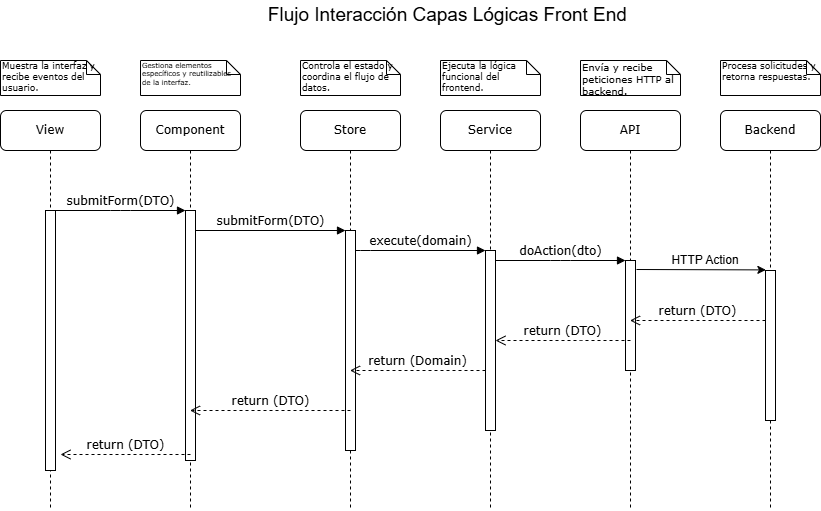

The diagram above was exported from draw.io. Its source (the exported page's mxGraphModel, read from the mxfile embedded in the PNG):
<mxGraphModel dx="1015" dy="1412" grid="1" gridSize="10" guides="1" tooltips="1" connect="1" arrows="1" fold="1" page="1" pageScale="1" pageWidth="1100" pageHeight="850" background="none" math="0" shadow="0">
  <root>
    <mxCell id="0" />
    <mxCell id="1" parent="0" />
    <mxCell id="7baba1c4bc27f4b0-2" parent="1" style="shape=umlLifeline;perimeter=lifelinePerimeter;whiteSpace=wrap;html=1;container=1;collapsible=0;recursiveResize=0;outlineConnect=0;rounded=1;shadow=0;comic=0;labelBackgroundColor=none;strokeWidth=1;fontFamily=Verdana;fontSize=12;align=center;" value="Component" vertex="1">
      <mxGeometry height="400" width="100" x="240" y="80" as="geometry" />
    </mxCell>
    <mxCell id="7baba1c4bc27f4b0-10" parent="7baba1c4bc27f4b0-2" style="html=1;points=[];perimeter=orthogonalPerimeter;rounded=0;shadow=0;comic=0;labelBackgroundColor=none;strokeWidth=1;fontFamily=Verdana;fontSize=12;align=center;" value="" vertex="1">
      <mxGeometry height="250" width="10" x="45" y="100" as="geometry" />
    </mxCell>
    <mxCell id="7baba1c4bc27f4b0-3" parent="1" style="shape=umlLifeline;perimeter=lifelinePerimeter;whiteSpace=wrap;html=1;container=1;collapsible=0;recursiveResize=0;outlineConnect=0;rounded=1;shadow=0;comic=0;labelBackgroundColor=none;strokeWidth=1;fontFamily=Verdana;fontSize=12;align=center;" value="Store" vertex="1">
      <mxGeometry height="400" width="100" x="400" y="80" as="geometry" />
    </mxCell>
    <mxCell id="7baba1c4bc27f4b0-13" parent="7baba1c4bc27f4b0-3" style="html=1;points=[];perimeter=orthogonalPerimeter;rounded=0;shadow=0;comic=0;labelBackgroundColor=none;strokeWidth=1;fontFamily=Verdana;fontSize=12;align=center;" value="" vertex="1">
      <mxGeometry height="220" width="10" x="45" y="120" as="geometry" />
    </mxCell>
    <mxCell id="7baba1c4bc27f4b0-4" parent="1" style="shape=umlLifeline;perimeter=lifelinePerimeter;whiteSpace=wrap;html=1;container=1;collapsible=0;recursiveResize=0;outlineConnect=0;rounded=1;shadow=0;comic=0;labelBackgroundColor=none;strokeWidth=1;fontFamily=Verdana;fontSize=12;align=center;" value="Service" vertex="1">
      <mxGeometry height="400" width="100" x="540" y="80" as="geometry" />
    </mxCell>
    <mxCell id="7baba1c4bc27f4b0-5" parent="1" style="shape=umlLifeline;perimeter=lifelinePerimeter;whiteSpace=wrap;html=1;container=1;collapsible=0;recursiveResize=0;outlineConnect=0;rounded=1;shadow=0;comic=0;labelBackgroundColor=none;strokeWidth=1;fontFamily=Verdana;fontSize=12;align=center;" value="API" vertex="1">
      <mxGeometry height="400" width="100" x="680" y="80" as="geometry" />
    </mxCell>
    <mxCell id="7baba1c4bc27f4b0-6" parent="1" style="shape=umlLifeline;perimeter=lifelinePerimeter;whiteSpace=wrap;html=1;container=1;collapsible=0;recursiveResize=0;outlineConnect=0;rounded=1;shadow=0;comic=0;labelBackgroundColor=none;strokeWidth=1;fontFamily=Verdana;fontSize=12;align=center;" value="Backend" vertex="1">
      <mxGeometry height="400" width="100" x="820" y="80" as="geometry" />
    </mxCell>
    <mxCell id="4YTCmi0dX1FyRjAqFrqM-3" parent="7baba1c4bc27f4b0-6" style="html=1;points=[];perimeter=orthogonalPerimeter;rounded=0;shadow=0;comic=0;labelBackgroundColor=none;strokeWidth=1;fontFamily=Verdana;fontSize=12;align=center;" value="" vertex="1">
      <mxGeometry height="150" width="10" x="45" y="160" as="geometry" />
    </mxCell>
    <mxCell id="7baba1c4bc27f4b0-8" parent="1" style="shape=umlLifeline;perimeter=lifelinePerimeter;whiteSpace=wrap;html=1;container=1;collapsible=0;recursiveResize=0;outlineConnect=0;rounded=1;shadow=0;comic=0;labelBackgroundColor=none;strokeWidth=1;fontFamily=Verdana;fontSize=12;align=center;" value="View" vertex="1">
      <mxGeometry height="400" width="100" x="100" y="80" as="geometry" />
    </mxCell>
    <mxCell id="7baba1c4bc27f4b0-9" parent="7baba1c4bc27f4b0-8" style="html=1;points=[];perimeter=orthogonalPerimeter;rounded=0;shadow=0;comic=0;labelBackgroundColor=none;strokeWidth=1;fontFamily=Verdana;fontSize=12;align=center;" value="" vertex="1">
      <mxGeometry height="260" width="10" x="45" y="100" as="geometry" />
    </mxCell>
    <mxCell id="4YTCmi0dX1FyRjAqFrqM-10" edge="1" parent="7baba1c4bc27f4b0-8" style="html=1;verticalAlign=bottom;endArrow=open;dashed=1;endSize=8;labelBackgroundColor=none;fontFamily=Verdana;fontSize=12;edgeStyle=elbowEdgeStyle;elbow=vertical;" value="return (DTO)">
      <mxGeometry relative="1" as="geometry">
        <Array as="points">
          <mxPoint x="140" y="344" />
          <mxPoint x="170" y="344" />
        </Array>
        <mxPoint x="190" y="344" as="sourcePoint" />
        <mxPoint x="60" y="344" as="targetPoint" />
      </mxGeometry>
    </mxCell>
    <mxCell id="7baba1c4bc27f4b0-16" parent="1" style="html=1;points=[];perimeter=orthogonalPerimeter;rounded=0;shadow=0;comic=0;labelBackgroundColor=none;strokeWidth=1;fontFamily=Verdana;fontSize=12;align=center;" value="" vertex="1">
      <mxGeometry height="180" width="10" x="585" y="220" as="geometry" />
    </mxCell>
    <mxCell id="7baba1c4bc27f4b0-17" edge="1" parent="1" source="7baba1c4bc27f4b0-13" style="html=1;verticalAlign=bottom;endArrow=block;labelBackgroundColor=none;fontFamily=Verdana;fontSize=12;edgeStyle=elbowEdgeStyle;elbow=vertical;" target="7baba1c4bc27f4b0-16" value="execute(domain)">
      <mxGeometry relative="1" as="geometry">
        <Array as="points">
          <mxPoint x="460" y="220" />
        </Array>
        <mxPoint x="510" y="220" as="sourcePoint" />
      </mxGeometry>
    </mxCell>
    <mxCell id="7baba1c4bc27f4b0-19" parent="1" style="html=1;points=[];perimeter=orthogonalPerimeter;rounded=0;shadow=0;comic=0;labelBackgroundColor=none;strokeWidth=1;fontFamily=Verdana;fontSize=12;align=center;" value="" vertex="1">
      <mxGeometry height="110" width="10" x="725" y="230" as="geometry" />
    </mxCell>
    <mxCell id="7baba1c4bc27f4b0-20" edge="1" parent="1" source="7baba1c4bc27f4b0-16" style="html=1;verticalAlign=bottom;endArrow=block;entryX=0;entryY=0;labelBackgroundColor=none;fontFamily=Verdana;fontSize=12;edgeStyle=elbowEdgeStyle;elbow=vertical;" target="7baba1c4bc27f4b0-19" value="doAction(dto)">
      <mxGeometry relative="1" as="geometry">
        <mxPoint x="650" y="230" as="sourcePoint" />
      </mxGeometry>
    </mxCell>
    <mxCell id="7baba1c4bc27f4b0-21" edge="1" parent="1" style="html=1;verticalAlign=bottom;endArrow=open;dashed=1;endSize=8;labelBackgroundColor=none;fontFamily=Verdana;fontSize=12;edgeStyle=elbowEdgeStyle;elbow=vertical;" target="7baba1c4bc27f4b0-16" value="return (DTO)">
      <mxGeometry relative="1" as="geometry">
        <Array as="points">
          <mxPoint x="690" y="310" />
          <mxPoint x="670" y="260" />
          <mxPoint x="700" y="260" />
        </Array>
        <mxPoint x="730" y="310" as="sourcePoint" />
        <mxPoint x="650" y="306" as="targetPoint" />
      </mxGeometry>
    </mxCell>
    <mxCell id="7baba1c4bc27f4b0-11" edge="1" parent="1" source="7baba1c4bc27f4b0-9" style="html=1;verticalAlign=bottom;endArrow=block;entryX=0;entryY=0;labelBackgroundColor=none;fontFamily=Verdana;fontSize=12;edgeStyle=elbowEdgeStyle;elbow=vertical;" target="7baba1c4bc27f4b0-10" value="submitForm(DTO)">
      <mxGeometry relative="1" as="geometry">
        <mxPoint x="220" y="190" as="sourcePoint" />
      </mxGeometry>
    </mxCell>
    <mxCell id="7baba1c4bc27f4b0-14" edge="1" parent="1" source="7baba1c4bc27f4b0-10" style="html=1;verticalAlign=bottom;endArrow=block;entryX=0;entryY=0;labelBackgroundColor=none;fontFamily=Verdana;fontSize=12;edgeStyle=elbowEdgeStyle;elbow=vertical;" target="7baba1c4bc27f4b0-13" value="submitForm(DTO)">
      <mxGeometry relative="1" as="geometry">
        <mxPoint x="370" y="200" as="sourcePoint" />
      </mxGeometry>
    </mxCell>
    <mxCell id="7baba1c4bc27f4b0-40" parent="1" style="shape=note;whiteSpace=wrap;html=1;size=14;verticalAlign=top;align=left;spacingTop=-6;rounded=0;shadow=0;comic=0;labelBackgroundColor=none;strokeWidth=1;fontFamily=Verdana;fontSize=9;" value="Muestra la interfaz y recibe eventos del usuario." vertex="1">
      <mxGeometry height="35" width="100" x="100" y="30" as="geometry" />
    </mxCell>
    <mxCell id="7baba1c4bc27f4b0-41" parent="1" style="shape=note;whiteSpace=wrap;html=1;size=14;verticalAlign=top;align=left;spacingTop=-6;rounded=0;shadow=0;comic=0;labelBackgroundColor=none;strokeWidth=1;fontFamily=Verdana;fontSize=7;" value="Gestiona elementos específicos y reutilizables de la interfaz." vertex="1">
      <mxGeometry height="35" width="100" x="240" y="30" as="geometry" />
    </mxCell>
    <mxCell id="7baba1c4bc27f4b0-42" parent="1" style="shape=note;whiteSpace=wrap;html=1;size=14;verticalAlign=top;align=left;spacingTop=-6;rounded=0;shadow=0;comic=0;labelBackgroundColor=none;strokeWidth=1;fontFamily=Verdana;fontSize=9;" value="Controla el estado y coordina el flujo de datos." vertex="1">
      <mxGeometry height="35" width="100" x="400" y="30" as="geometry" />
    </mxCell>
    <mxCell id="7baba1c4bc27f4b0-43" parent="1" style="shape=note;whiteSpace=wrap;html=1;size=14;verticalAlign=top;align=left;spacingTop=-6;rounded=0;shadow=0;comic=0;labelBackgroundColor=none;strokeWidth=1;fontFamily=Verdana;fontSize=9;" value="Ejecuta la lógica funcional del frontend." vertex="1">
      <mxGeometry height="35" width="100" x="540" y="30" as="geometry" />
    </mxCell>
    <mxCell id="7baba1c4bc27f4b0-44" parent="1" style="shape=note;whiteSpace=wrap;html=1;size=14;verticalAlign=top;align=left;spacingTop=-6;rounded=0;shadow=0;comic=0;labelBackgroundColor=none;strokeWidth=1;fontFamily=Verdana;fontSize=10;" value="Envía y recibe peticiones HTTP al backend." vertex="1">
      <mxGeometry height="35" width="100" x="680" y="30" as="geometry" />
    </mxCell>
    <mxCell id="7baba1c4bc27f4b0-45" parent="1" style="shape=note;whiteSpace=wrap;html=1;size=14;verticalAlign=top;align=left;spacingTop=-6;rounded=0;shadow=0;comic=0;labelBackgroundColor=none;strokeWidth=1;fontFamily=Verdana;fontSize=9;" value="Procesa solicitudes y retorna respuestas." vertex="1">
      <mxGeometry height="35" width="100" x="820" y="30" as="geometry" />
    </mxCell>
    <mxCell id="4YTCmi0dX1FyRjAqFrqM-4" edge="1" parent="1" style="endArrow=classic;html=1;rounded=0;entryX=0.038;entryY=-0.004;entryDx=0;entryDy=0;entryPerimeter=0;" target="4YTCmi0dX1FyRjAqFrqM-3" value="">
      <mxGeometry height="50" relative="1" width="50" as="geometry">
        <mxPoint x="736" y="239" as="sourcePoint" />
        <mxPoint x="830" y="210" as="targetPoint" />
      </mxGeometry>
    </mxCell>
    <mxCell id="4YTCmi0dX1FyRjAqFrqM-6" parent="1" style="text;html=1;whiteSpace=wrap;strokeColor=none;fillColor=none;align=center;verticalAlign=middle;rounded=0;" value="HTTP Action" vertex="1">
      <mxGeometry height="20" width="90" x="760" y="220" as="geometry" />
    </mxCell>
    <mxCell id="4YTCmi0dX1FyRjAqFrqM-7" edge="1" parent="1" style="html=1;verticalAlign=bottom;endArrow=open;dashed=1;endSize=8;labelBackgroundColor=none;fontFamily=Verdana;fontSize=12;edgeStyle=elbowEdgeStyle;elbow=vertical;" target="7baba1c4bc27f4b0-5" value="return (DTO)">
      <mxGeometry relative="1" as="geometry">
        <Array as="points">
          <mxPoint x="810" y="290" />
          <mxPoint x="840" y="290" />
        </Array>
        <mxPoint x="865" y="290" as="sourcePoint" />
        <mxPoint x="735" y="290" as="targetPoint" />
      </mxGeometry>
    </mxCell>
    <mxCell id="4YTCmi0dX1FyRjAqFrqM-8" edge="1" parent="1" style="html=1;verticalAlign=bottom;endArrow=open;dashed=1;endSize=8;labelBackgroundColor=none;fontFamily=Verdana;fontSize=12;edgeStyle=elbowEdgeStyle;elbow=vertical;" target="7baba1c4bc27f4b0-3" value="return (Domain)">
      <mxGeometry relative="1" as="geometry">
        <Array as="points">
          <mxPoint x="530" y="340" />
          <mxPoint x="560" y="340" />
        </Array>
        <mxPoint x="585" y="340" as="sourcePoint" />
        <mxPoint x="455" y="340" as="targetPoint" />
      </mxGeometry>
    </mxCell>
    <mxCell id="4YTCmi0dX1FyRjAqFrqM-9" edge="1" parent="1" style="html=1;verticalAlign=bottom;endArrow=open;dashed=1;endSize=8;labelBackgroundColor=none;fontFamily=Verdana;fontSize=12;edgeStyle=elbowEdgeStyle;elbow=vertical;" target="7baba1c4bc27f4b0-2" value="return (DTO)">
      <mxGeometry relative="1" as="geometry">
        <Array as="points">
          <mxPoint x="395" y="380" />
          <mxPoint x="425" y="380" />
        </Array>
        <mxPoint x="450" y="380" as="sourcePoint" />
        <mxPoint x="320" y="380" as="targetPoint" />
      </mxGeometry>
    </mxCell>
    <mxCell id="4YTCmi0dX1FyRjAqFrqM-11" parent="1" style="text;html=1;whiteSpace=wrap;strokeColor=none;fillColor=none;align=center;verticalAlign=middle;rounded=0;fontSize=19;" value="Flujo Interacción Capas Lógicas Front End&amp;nbsp;" vertex="1">
      <mxGeometry height="30" width="397.5" x="351" y="-30" as="geometry" />
    </mxCell>
  </root>
</mxGraphModel>